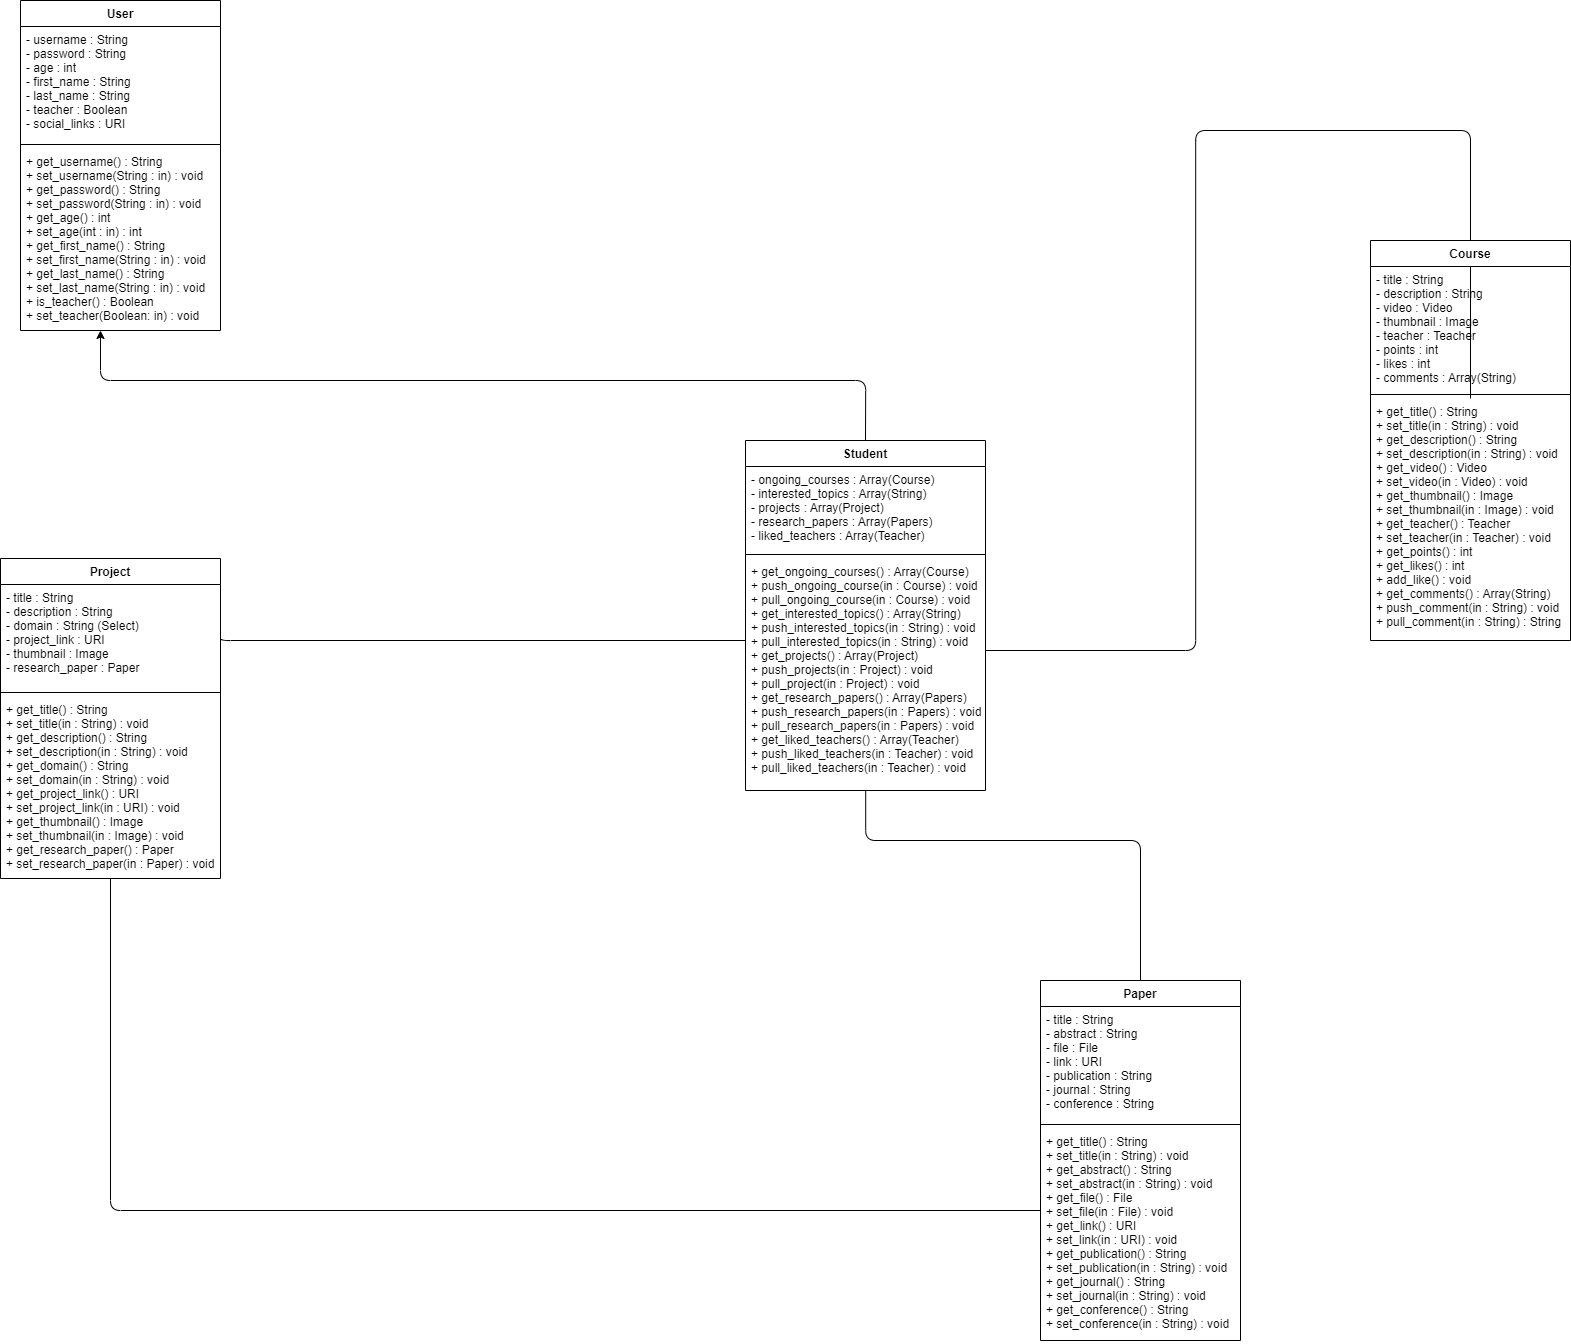

The diagram above was exported from draw.io. Its source (the exported page's mxGraphModel, read from the mxfile embedded in the PNG):
<mxGraphModel dx="3794" dy="3368" grid="1" gridSize="10" guides="1" tooltips="1" connect="1" arrows="1" fold="1" page="1" pageScale="1" pageWidth="850" pageHeight="1100" math="0" shadow="0">
  <root>
    <mxCell id="0" />
    <mxCell id="1" parent="0" />
    <mxCell id="15" style="edgeStyle=orthogonalEdgeStyle;html=1;exitX=0.4;exitY=1;exitDx=0;exitDy=0;exitPerimeter=0;startArrow=classic;startFill=1;endArrow=none;endFill=0;entryX=0.5;entryY=0;entryDx=0;entryDy=0;" edge="1" parent="1" source="19" target="21">
      <mxGeometry relative="1" as="geometry">
        <mxPoint x="-165.03999999999996" y="-69.43900000000008" as="sourcePoint" />
        <mxPoint x="105" y="70" as="targetPoint" />
        <Array as="points">
          <mxPoint x="-660" />
          <mxPoint x="105" />
        </Array>
      </mxGeometry>
    </mxCell>
    <mxCell id="16" value="User" style="swimlane;fontStyle=1;align=center;verticalAlign=top;childLayout=stackLayout;horizontal=1;startSize=26;horizontalStack=0;resizeParent=1;resizeParentMax=0;resizeLast=0;collapsible=1;marginBottom=0;" vertex="1" parent="1">
      <mxGeometry x="-740" y="-380" width="200" height="330" as="geometry">
        <mxRectangle x="80" y="40" width="60" height="26" as="alternateBounds" />
      </mxGeometry>
    </mxCell>
    <mxCell id="17" value="- username : String&#10;- password : String&#10;- age : int&#10;- first_name : String&#10;- last_name : String&#10;- teacher : Boolean&#10;- social_links : URI" style="text;strokeColor=none;fillColor=none;align=left;verticalAlign=top;spacingLeft=4;spacingRight=4;overflow=hidden;rotatable=0;points=[[0,0.5],[1,0.5]];portConstraint=eastwest;" vertex="1" parent="16">
      <mxGeometry y="26" width="200" height="114" as="geometry" />
    </mxCell>
    <mxCell id="18" value="" style="line;strokeWidth=1;fillColor=none;align=left;verticalAlign=middle;spacingTop=-1;spacingLeft=3;spacingRight=3;rotatable=0;labelPosition=right;points=[];portConstraint=eastwest;" vertex="1" parent="16">
      <mxGeometry y="140" width="200" height="8" as="geometry" />
    </mxCell>
    <mxCell id="19" value="+ get_username() : String&#10;+ set_username(String : in) : void&#10;+ get_password() : String&#10;+ set_password(String : in) : void&#10;+ get_age() : int&#10;+ set_age(int : in) : int&#10;+ get_first_name() : String&#10;+ set_first_name(String : in) : void&#10;+ get_last_name() : String&#10;+ set_last_name(String : in) : void&#10;+ is_teacher() : Boolean&#10;+ set_teacher(Boolean: in) : void" style="text;strokeColor=none;fillColor=none;align=left;verticalAlign=top;spacingLeft=4;spacingRight=4;overflow=hidden;rotatable=0;points=[[0,0.5],[1,0.5]];portConstraint=eastwest;" vertex="1" parent="16">
      <mxGeometry y="148" width="200" height="182" as="geometry" />
    </mxCell>
    <mxCell id="21" value="Student" style="swimlane;fontStyle=1;align=center;verticalAlign=top;childLayout=stackLayout;horizontal=1;startSize=26;horizontalStack=0;resizeParent=1;resizeParentMax=0;resizeLast=0;collapsible=1;marginBottom=0;" vertex="1" parent="1">
      <mxGeometry x="-15" y="60" width="240" height="350" as="geometry">
        <mxRectangle x="490" y="500" width="80" height="26" as="alternateBounds" />
      </mxGeometry>
    </mxCell>
    <mxCell id="22" value="- ongoing_courses : Array(Course)&#10;- interested_topics : Array(String)&#10;- projects : Array(Project)&#10;- research_papers : Array(Papers)&#10;- liked_teachers : Array(Teacher)" style="text;strokeColor=none;fillColor=none;align=left;verticalAlign=top;spacingLeft=4;spacingRight=4;overflow=hidden;rotatable=0;points=[[0,0.5],[1,0.5]];portConstraint=eastwest;" vertex="1" parent="21">
      <mxGeometry y="26" width="240" height="84" as="geometry" />
    </mxCell>
    <mxCell id="23" value="" style="line;strokeWidth=1;fillColor=none;align=left;verticalAlign=middle;spacingTop=-1;spacingLeft=3;spacingRight=3;rotatable=0;labelPosition=right;points=[];portConstraint=eastwest;" vertex="1" parent="21">
      <mxGeometry y="110" width="240" height="8" as="geometry" />
    </mxCell>
    <mxCell id="24" value="+ get_ongoing_courses() : Array(Course)&#10;+ push_ongoing_course(in : Course) : void&#10;+ pull_ongoing_course(in : Course) : void&#10;+ get_interested_topics() : Array(String)&#10;+ push_interested_topics(in : String) : void&#10;+ pull_interested_topics(in : String) : void&#10;+ get_projects() : Array(Project)&#10;+ push_projects(in : Project) : void&#10;+ pull_project(in : Project) : void&#10;+ get_research_papers() : Array(Papers)&#10;+ push_research_papers(in : Papers) : void&#10;+ pull_research_papers(in : Papers) : void&#10;+ get_liked_teachers() : Array(Teacher)&#10;+ push_liked_teachers(in : Teacher) : void&#10;+ pull_liked_teachers(in : Teacher) : void" style="text;strokeColor=none;fillColor=none;align=left;verticalAlign=top;spacingLeft=4;spacingRight=4;overflow=hidden;rotatable=0;points=[[0,0.5],[1,0.5]];portConstraint=eastwest;" vertex="1" parent="21">
      <mxGeometry y="118" width="240" height="232" as="geometry" />
    </mxCell>
    <mxCell id="29" style="edgeStyle=orthogonalEdgeStyle;html=1;startArrow=none;startFill=0;endArrow=none;endFill=0;" edge="1" parent="1" source="28" target="24">
      <mxGeometry relative="1" as="geometry">
        <Array as="points">
          <mxPoint x="435" y="-250" />
          <mxPoint x="435" y="270" />
        </Array>
      </mxGeometry>
    </mxCell>
    <mxCell id="25" value="Course" style="swimlane;fontStyle=1;align=center;verticalAlign=top;childLayout=stackLayout;horizontal=1;startSize=26;horizontalStack=0;resizeParent=1;resizeParentMax=0;resizeLast=0;collapsible=1;marginBottom=0;" vertex="1" parent="1">
      <mxGeometry x="610" y="-140" width="200" height="400" as="geometry" />
    </mxCell>
    <mxCell id="26" value="- title : String&#10;- description : String&#10;- video : Video&#10;- thumbnail : Image&#10;- teacher : Teacher&#10;- points : int&#10;- likes : int&#10;- comments : Array(String)" style="text;strokeColor=none;fillColor=none;align=left;verticalAlign=top;spacingLeft=4;spacingRight=4;overflow=hidden;rotatable=0;points=[[0,0.5],[1,0.5]];portConstraint=eastwest;" vertex="1" parent="25">
      <mxGeometry y="26" width="200" height="124" as="geometry" />
    </mxCell>
    <mxCell id="27" value="" style="line;strokeWidth=1;fillColor=none;align=left;verticalAlign=middle;spacingTop=-1;spacingLeft=3;spacingRight=3;rotatable=0;labelPosition=right;points=[];portConstraint=eastwest;" vertex="1" parent="25">
      <mxGeometry y="150" width="200" height="8" as="geometry" />
    </mxCell>
    <mxCell id="28" value="+ get_title() : String&#10;+ set_title(in : String) : void&#10;+ get_description() : String&#10;+ set_description(in : String) : void&#10;+ get_video() : Video&#10;+ set_video(in : Video) : void&#10;+ get_thumbnail() : Image&#10;+ set_thumbnail(in : Image) : void&#10;+ get_teacher() : Teacher&#10;+ set_teacher(in : Teacher) : void&#10;+ get_points() : int&#10;+ get_likes() : int&#10;+ add_like() : void&#10;+ get_comments() : Array(String)&#10;+ push_comment(in : String) : void&#10;+ pull_comment(in : String) : String" style="text;strokeColor=none;fillColor=none;align=left;verticalAlign=top;spacingLeft=4;spacingRight=4;overflow=hidden;rotatable=0;points=[[0,0.5],[1,0.5]];portConstraint=eastwest;" vertex="1" parent="25">
      <mxGeometry y="158" width="200" height="242" as="geometry" />
    </mxCell>
    <mxCell id="35" style="edgeStyle=orthogonalEdgeStyle;html=1;exitX=1;exitY=0.5;exitDx=0;exitDy=0;startArrow=none;startFill=0;endArrow=none;endFill=0;" edge="1" parent="1" source="31" target="24">
      <mxGeometry relative="1" as="geometry">
        <Array as="points">
          <mxPoint x="-540" y="260" />
        </Array>
      </mxGeometry>
    </mxCell>
    <mxCell id="30" value="Project" style="swimlane;fontStyle=1;align=center;verticalAlign=top;childLayout=stackLayout;horizontal=1;startSize=26;horizontalStack=0;resizeParent=1;resizeParentMax=0;resizeLast=0;collapsible=1;marginBottom=0;" vertex="1" parent="1">
      <mxGeometry x="-760" y="178" width="220" height="320" as="geometry" />
    </mxCell>
    <mxCell id="31" value="- title : String&#10;- description : String&#10;- domain : String (Select)&#10;- project_link : URI&#10;- thumbnail : Image&#10;- research_paper : Paper&#10;" style="text;strokeColor=none;fillColor=none;align=left;verticalAlign=top;spacingLeft=4;spacingRight=4;overflow=hidden;rotatable=0;points=[[0,0.5],[1,0.5]];portConstraint=eastwest;" vertex="1" parent="30">
      <mxGeometry y="26" width="220" height="104" as="geometry" />
    </mxCell>
    <mxCell id="32" value="" style="line;strokeWidth=1;fillColor=none;align=left;verticalAlign=middle;spacingTop=-1;spacingLeft=3;spacingRight=3;rotatable=0;labelPosition=right;points=[];portConstraint=eastwest;" vertex="1" parent="30">
      <mxGeometry y="130" width="220" height="8" as="geometry" />
    </mxCell>
    <mxCell id="33" value="+ get_title() : String&#10;+ set_title(in : String) : void&#10;+ get_description() : String&#10;+ set_description(in : String) : void&#10;+ get_domain() : String&#10;+ set_domain(in : String) : void&#10;+ get_project_link() : URI&#10;+ set_project_link(in : URI) : void&#10;+ get_thumbnail() : Image&#10;+ set_thumbnail(in : Image) : void&#10;+ get_research_paper() : Paper&#10;+ set_research_paper(in : Paper) : void" style="text;strokeColor=none;fillColor=none;align=left;verticalAlign=top;spacingLeft=4;spacingRight=4;overflow=hidden;rotatable=0;points=[[0,0.5],[1,0.5]];portConstraint=eastwest;" vertex="1" parent="30">
      <mxGeometry y="138" width="220" height="182" as="geometry" />
    </mxCell>
    <mxCell id="40" style="edgeStyle=orthogonalEdgeStyle;html=1;exitX=0.5;exitY=0;exitDx=0;exitDy=0;startArrow=none;startFill=0;endArrow=none;endFill=0;" edge="1" parent="1" source="36" target="24">
      <mxGeometry relative="1" as="geometry">
        <Array as="points">
          <mxPoint x="380" y="460" />
          <mxPoint x="105" y="460" />
        </Array>
      </mxGeometry>
    </mxCell>
    <mxCell id="36" value="Paper" style="swimlane;fontStyle=1;align=center;verticalAlign=top;childLayout=stackLayout;horizontal=1;startSize=26;horizontalStack=0;resizeParent=1;resizeParentMax=0;resizeLast=0;collapsible=1;marginBottom=0;" vertex="1" parent="1">
      <mxGeometry x="280" y="600" width="200" height="360" as="geometry" />
    </mxCell>
    <mxCell id="37" value="- title : String&#10;- abstract : String&#10;- file : File&#10;- link : URI&#10;- publication : String&#10;- journal : String&#10;- conference : String" style="text;strokeColor=none;fillColor=none;align=left;verticalAlign=top;spacingLeft=4;spacingRight=4;overflow=hidden;rotatable=0;points=[[0,0.5],[1,0.5]];portConstraint=eastwest;" vertex="1" parent="36">
      <mxGeometry y="26" width="200" height="114" as="geometry" />
    </mxCell>
    <mxCell id="38" value="" style="line;strokeWidth=1;fillColor=none;align=left;verticalAlign=middle;spacingTop=-1;spacingLeft=3;spacingRight=3;rotatable=0;labelPosition=right;points=[];portConstraint=eastwest;" vertex="1" parent="36">
      <mxGeometry y="140" width="200" height="8" as="geometry" />
    </mxCell>
    <mxCell id="39" value="+ get_title() : String&#10;+ set_title(in : String) : void&#10;+ get_abstract() : String&#10;+ set_abstract(in : String) : void&#10;+ get_file() : File&#10;+ set_file(in : File) : void&#10;+ get_link() : URI&#10;+ set_link(in : URI) : void&#10;+ get_publication() : String&#10;+ set_publication(in : String) : void&#10;+ get_journal() : String&#10;+ set_journal(in : String) : void&#10;+ get_conference() : String&#10;+ set_conference(in : String) : void" style="text;strokeColor=none;fillColor=none;align=left;verticalAlign=top;spacingLeft=4;spacingRight=4;overflow=hidden;rotatable=0;points=[[0,0.5],[1,0.5]];portConstraint=eastwest;" vertex="1" parent="36">
      <mxGeometry y="148" width="200" height="212" as="geometry" />
    </mxCell>
    <mxCell id="41" style="edgeStyle=orthogonalEdgeStyle;html=1;startArrow=none;startFill=0;endArrow=none;endFill=0;" edge="1" parent="1" source="39" target="33">
      <mxGeometry relative="1" as="geometry">
        <Array as="points">
          <mxPoint x="-650" y="830" />
        </Array>
      </mxGeometry>
    </mxCell>
  </root>
</mxGraphModel>